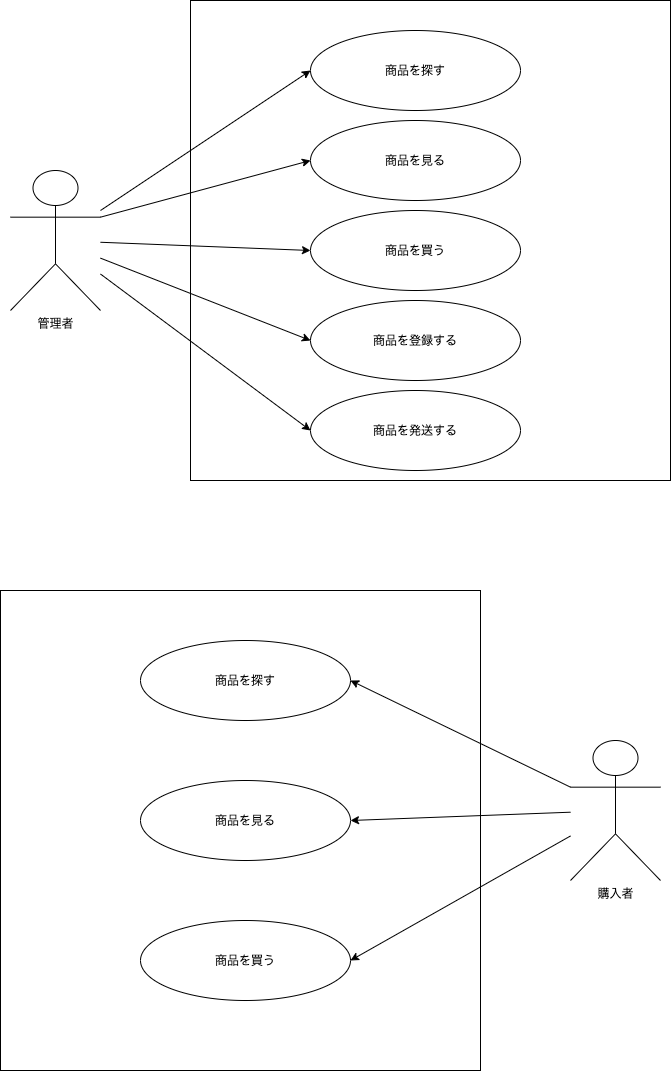

The diagram above was exported from draw.io. Its source (the exported page's mxGraphModel, read from the mxfile embedded in the PNG):
<mxGraphModel dx="674" dy="680" grid="1" gridSize="10" guides="1" tooltips="1" connect="1" arrows="1" fold="1" page="1" pageScale="1" pageWidth="827" pageHeight="1169" math="0" shadow="0">
  <root>
    <mxCell id="0" />
    <mxCell id="1" parent="0" />
    <mxCell id="2" value="管理者" style="shape=umlActor;verticalLabelPosition=bottom;verticalAlign=top;html=1;outlineConnect=0;" parent="1" vertex="1">
      <mxGeometry x="70" y="210" width="90" height="140" as="geometry" />
    </mxCell>
    <mxCell id="3" value="" style="whiteSpace=wrap;html=1;aspect=fixed;" parent="1" vertex="1">
      <mxGeometry x="250" y="40" width="480" height="480" as="geometry" />
    </mxCell>
    <mxCell id="4" value="商品を探す" style="ellipse;whiteSpace=wrap;html=1;" parent="1" vertex="1">
      <mxGeometry x="370" y="70" width="210" height="80" as="geometry" />
    </mxCell>
    <mxCell id="6" value="商品を見る" style="ellipse;whiteSpace=wrap;html=1;" parent="1" vertex="1">
      <mxGeometry x="370" y="160" width="210" height="80" as="geometry" />
    </mxCell>
    <mxCell id="7" value="商品を買う" style="ellipse;whiteSpace=wrap;html=1;" parent="1" vertex="1">
      <mxGeometry x="370" y="250" width="210" height="80" as="geometry" />
    </mxCell>
    <mxCell id="8" value="商品を登録する" style="ellipse;whiteSpace=wrap;html=1;" parent="1" vertex="1">
      <mxGeometry x="370" y="340" width="210" height="80" as="geometry" />
    </mxCell>
    <mxCell id="9" value="商品を発送する" style="ellipse;whiteSpace=wrap;html=1;" parent="1" vertex="1">
      <mxGeometry x="370" y="430" width="210" height="80" as="geometry" />
    </mxCell>
    <mxCell id="11" value="" style="endArrow=classic;html=1;entryX=0;entryY=0.5;entryDx=0;entryDy=0;" parent="1" source="2" target="4" edge="1">
      <mxGeometry width="50" height="50" relative="1" as="geometry">
        <mxPoint x="500" y="420" as="sourcePoint" />
        <mxPoint x="550" y="380" as="targetPoint" />
      </mxGeometry>
    </mxCell>
    <mxCell id="12" value="" style="endArrow=classic;html=1;entryX=0;entryY=0.5;entryDx=0;entryDy=0;exitX=1;exitY=0.3333333333333333;exitDx=0;exitDy=0;exitPerimeter=0;" parent="1" source="2" target="6" edge="1">
      <mxGeometry width="50" height="50" relative="1" as="geometry">
        <mxPoint x="500" y="420" as="sourcePoint" />
        <mxPoint x="550" y="370" as="targetPoint" />
      </mxGeometry>
    </mxCell>
    <mxCell id="13" value="" style="endArrow=classic;html=1;entryX=0;entryY=0.5;entryDx=0;entryDy=0;" parent="1" source="2" target="7" edge="1">
      <mxGeometry width="50" height="50" relative="1" as="geometry">
        <mxPoint x="500" y="420" as="sourcePoint" />
        <mxPoint x="550" y="370" as="targetPoint" />
      </mxGeometry>
    </mxCell>
    <mxCell id="14" value="" style="endArrow=classic;html=1;entryX=0;entryY=0.5;entryDx=0;entryDy=0;" parent="1" source="2" target="8" edge="1">
      <mxGeometry width="50" height="50" relative="1" as="geometry">
        <mxPoint x="500" y="420" as="sourcePoint" />
        <mxPoint x="550" y="370" as="targetPoint" />
      </mxGeometry>
    </mxCell>
    <mxCell id="15" value="" style="endArrow=classic;html=1;entryX=0;entryY=0.5;entryDx=0;entryDy=0;" parent="1" source="2" target="9" edge="1">
      <mxGeometry width="50" height="50" relative="1" as="geometry">
        <mxPoint x="500" y="420" as="sourcePoint" />
        <mxPoint x="550" y="370" as="targetPoint" />
      </mxGeometry>
    </mxCell>
    <mxCell id="16" value="購入者" style="shape=umlActor;verticalLabelPosition=bottom;verticalAlign=top;html=1;outlineConnect=0;" parent="1" vertex="1">
      <mxGeometry x="630" y="780" width="90" height="140" as="geometry" />
    </mxCell>
    <mxCell id="17" value="" style="whiteSpace=wrap;html=1;aspect=fixed;" parent="1" vertex="1">
      <mxGeometry x="60" y="630" width="480" height="480" as="geometry" />
    </mxCell>
    <mxCell id="18" value="商品を探す" style="ellipse;whiteSpace=wrap;html=1;" parent="1" vertex="1">
      <mxGeometry x="200" y="680" width="210" height="80" as="geometry" />
    </mxCell>
    <mxCell id="19" value="商品を見る" style="ellipse;whiteSpace=wrap;html=1;" parent="1" vertex="1">
      <mxGeometry x="200" y="820" width="210" height="80" as="geometry" />
    </mxCell>
    <mxCell id="20" value="商品を買う" style="ellipse;whiteSpace=wrap;html=1;" parent="1" vertex="1">
      <mxGeometry x="200" y="960" width="210" height="80" as="geometry" />
    </mxCell>
    <mxCell id="21" value="" style="endArrow=classic;html=1;entryX=1;entryY=0.5;entryDx=0;entryDy=0;" parent="1" source="16" target="20" edge="1">
      <mxGeometry width="50" height="50" relative="1" as="geometry">
        <mxPoint x="500" y="970" as="sourcePoint" />
        <mxPoint x="550" y="920" as="targetPoint" />
      </mxGeometry>
    </mxCell>
    <mxCell id="22" value="" style="endArrow=classic;html=1;entryX=1;entryY=0.5;entryDx=0;entryDy=0;" parent="1" source="16" target="19" edge="1">
      <mxGeometry width="50" height="50" relative="1" as="geometry">
        <mxPoint x="500" y="970" as="sourcePoint" />
        <mxPoint x="550" y="920" as="targetPoint" />
      </mxGeometry>
    </mxCell>
    <mxCell id="23" value="" style="endArrow=classic;html=1;entryX=1;entryY=0.5;entryDx=0;entryDy=0;exitX=0;exitY=0.3333333333333333;exitDx=0;exitDy=0;exitPerimeter=0;" parent="1" source="16" target="18" edge="1">
      <mxGeometry width="50" height="50" relative="1" as="geometry">
        <mxPoint x="500" y="970" as="sourcePoint" />
        <mxPoint x="550" y="920" as="targetPoint" />
      </mxGeometry>
    </mxCell>
  </root>
</mxGraphModel>